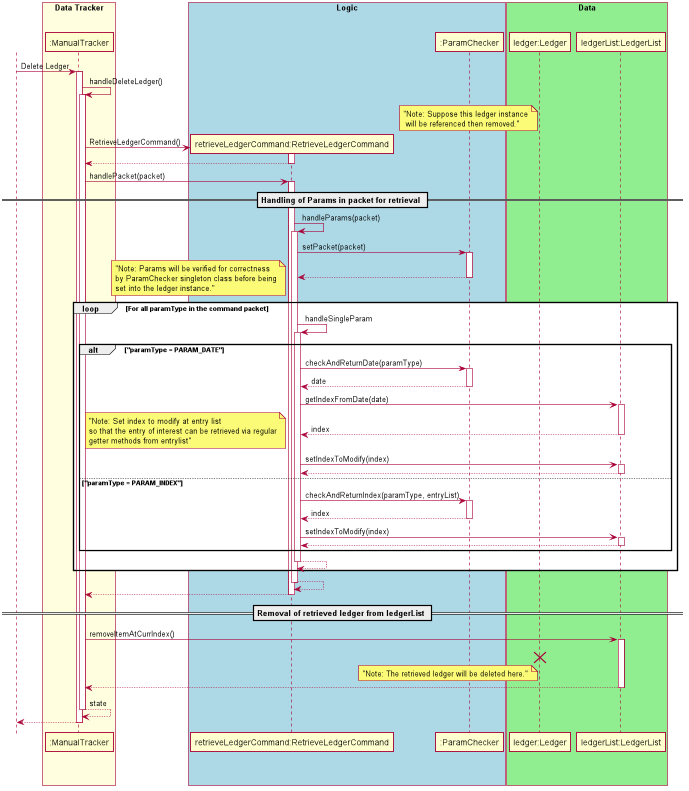

The diagram above was rendered by PlantUML. Its source (embedded in the PNG):
@startuml
autoactivate on

actor User
skinparam shadowing false
skinparam sequence {
ActorBorderColor white

ActorBackgroundColor white
ActorFontColor white
ActorFontSize 17
ActorFontName ""
}
User-> ":ManualTracker": Delete Ledger

":ManualTracker" ->":ManualTracker": handleDeleteLedger()
   note left "ledger:Ledger" : "Note: Suppose this ledger instance\n will be referenced then removed."
   create "retrieveLedgerCommand:RetrieveLedgerCommand"
   ":ManualTracker"-> "retrieveLedgerCommand:RetrieveLedgerCommand" : RetrieveLedgerCommand()
   return

   ":ManualTracker"-> "retrieveLedgerCommand:RetrieveLedgerCommand" : handlePacket(packet)
        == Handling of Params in packet for retrieval ==
        "retrieveLedgerCommand:RetrieveLedgerCommand" -> "retrieveLedgerCommand:RetrieveLedgerCommand" : handleParams(packet)
            "retrieveLedgerCommand:RetrieveLedgerCommand" -> ":ParamChecker" : setPacket(packet)
            return
            loop For all paramType in the command packet
                note left: "Note: Params will be verified for correctness\nby ParamChecker singleton class before being\nset into the ledger instance."
                "retrieveLedgerCommand:RetrieveLedgerCommand" -> "retrieveLedgerCommand:RetrieveLedgerCommand" : handleSingleParam
                    alt "paramType = PARAM_DATE"
                        "retrieveLedgerCommand:RetrieveLedgerCommand" ->":ParamChecker": checkAndReturnDate(paramType)
                        return date
                        "retrieveLedgerCommand:RetrieveLedgerCommand" -> "ledgerList:LedgerList" : getIndexFromDate(date)
                        return index
                        note left: "Note: Set index to modify at entry list\nso that the entry of interest can be retrieved via regular\ngetter methods from entrylist"
                        "retrieveLedgerCommand:RetrieveLedgerCommand" -> "ledgerList:LedgerList" : setIndexToModify(index)
                        return
                    else "paramType = PARAM_INDEX"
                        "retrieveLedgerCommand:RetrieveLedgerCommand" ->":ParamChecker": checkAndReturnIndex(paramType, entryList)
                        return index
                        "retrieveLedgerCommand:RetrieveLedgerCommand" -> "ledgerList:LedgerList" : setIndexToModify(index)
                        return
                    end
                return
            end
        return
   return
   == Removal of retrieved ledger from ledgerList ==
   ":ManualTracker"-> "ledgerList:LedgerList" : removeItemAtCurrIndex()
   note left "ledger:Ledger": "Note: The retrieved ledger will be deleted here."
   destroy "ledger:Ledger"
   return
return state
return

box "Data Tracker" #LightYellow
participant ":ManualTracker"
endBox

box "Logic" #LightBlue
participant "retrieveLedgerCommand:RetrieveLedgerCommand"
participant ":ParamChecker"
endBox

box "Data" #LightGreen
participant "ledger:Ledger"
participant "ledgerList:LedgerList"
endBox
@enduml